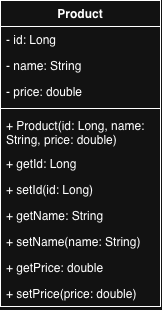

The diagram above was exported from draw.io. Its source (the exported page's mxGraphModel, read from the mxfile embedded in the PNG):
<mxGraphModel dx="774" dy="404" grid="1" gridSize="10" guides="1" tooltips="1" connect="1" arrows="1" fold="1" page="1" pageScale="1" pageWidth="850" pageHeight="1100" math="0" shadow="0">
  <root>
    <mxCell id="0" />
    <mxCell id="1" parent="0" />
    <mxCell id="MzvZ3hIXdFMfmYtQI9bB-1" parent="1" style="swimlane;fontStyle=1;align=center;verticalAlign=top;childLayout=stackLayout;horizontal=1;startSize=26;horizontalStack=0;resizeParent=1;resizeParentMax=0;resizeLast=0;collapsible=1;marginBottom=0;whiteSpace=wrap;html=1;" value="Product" vertex="1">
      <mxGeometry height="306" width="160" x="370" y="80" as="geometry" />
    </mxCell>
    <mxCell id="MzvZ3hIXdFMfmYtQI9bB-2" parent="MzvZ3hIXdFMfmYtQI9bB-1" style="text;strokeColor=none;fillColor=none;align=left;verticalAlign=top;spacingLeft=4;spacingRight=4;overflow=hidden;rotatable=0;points=[[0,0.5],[1,0.5]];portConstraint=eastwest;whiteSpace=wrap;html=1;" value="- id: Long" vertex="1">
      <mxGeometry height="26" width="160" y="26" as="geometry" />
    </mxCell>
    <mxCell id="MzvZ3hIXdFMfmYtQI9bB-5" parent="MzvZ3hIXdFMfmYtQI9bB-1" style="text;strokeColor=none;fillColor=none;align=left;verticalAlign=top;spacingLeft=4;spacingRight=4;overflow=hidden;rotatable=0;points=[[0,0.5],[1,0.5]];portConstraint=eastwest;whiteSpace=wrap;html=1;" value="- name: String" vertex="1">
      <mxGeometry height="26" width="160" y="52" as="geometry" />
    </mxCell>
    <mxCell id="MzvZ3hIXdFMfmYtQI9bB-6" parent="MzvZ3hIXdFMfmYtQI9bB-1" style="text;strokeColor=none;fillColor=none;align=left;verticalAlign=top;spacingLeft=4;spacingRight=4;overflow=hidden;rotatable=0;points=[[0,0.5],[1,0.5]];portConstraint=eastwest;whiteSpace=wrap;html=1;" value="- price: double" vertex="1">
      <mxGeometry height="26" width="160" y="78" as="geometry" />
    </mxCell>
    <mxCell id="MzvZ3hIXdFMfmYtQI9bB-3" parent="MzvZ3hIXdFMfmYtQI9bB-1" style="line;strokeWidth=1;fillColor=none;align=left;verticalAlign=middle;spacingTop=-1;spacingLeft=3;spacingRight=3;rotatable=0;labelPosition=right;points=[];portConstraint=eastwest;strokeColor=inherit;" value="" vertex="1">
      <mxGeometry height="8" width="160" y="104" as="geometry" />
    </mxCell>
    <mxCell id="MzvZ3hIXdFMfmYtQI9bB-4" parent="MzvZ3hIXdFMfmYtQI9bB-1" style="text;strokeColor=none;fillColor=none;align=left;verticalAlign=top;spacingLeft=4;spacingRight=4;overflow=hidden;rotatable=0;points=[[0,0.5],[1,0.5]];portConstraint=eastwest;whiteSpace=wrap;html=1;" value="+ Product(id: Long, name: String, price: double)" vertex="1">
      <mxGeometry height="38" width="160" y="112" as="geometry" />
    </mxCell>
    <mxCell id="MzvZ3hIXdFMfmYtQI9bB-7" parent="MzvZ3hIXdFMfmYtQI9bB-1" style="text;strokeColor=none;fillColor=none;align=left;verticalAlign=top;spacingLeft=4;spacingRight=4;overflow=hidden;rotatable=0;points=[[0,0.5],[1,0.5]];portConstraint=eastwest;whiteSpace=wrap;html=1;" value="+ getId: Long" vertex="1">
      <mxGeometry height="26" width="160" y="150" as="geometry" />
    </mxCell>
    <mxCell id="MzvZ3hIXdFMfmYtQI9bB-8" parent="MzvZ3hIXdFMfmYtQI9bB-1" style="text;strokeColor=none;fillColor=none;align=left;verticalAlign=top;spacingLeft=4;spacingRight=4;overflow=hidden;rotatable=0;points=[[0,0.5],[1,0.5]];portConstraint=eastwest;whiteSpace=wrap;html=1;" value="+ setId(id: Long)" vertex="1">
      <mxGeometry height="26" width="160" y="176" as="geometry" />
    </mxCell>
    <mxCell id="MzvZ3hIXdFMfmYtQI9bB-9" parent="MzvZ3hIXdFMfmYtQI9bB-1" style="text;strokeColor=none;fillColor=none;align=left;verticalAlign=top;spacingLeft=4;spacingRight=4;overflow=hidden;rotatable=0;points=[[0,0.5],[1,0.5]];portConstraint=eastwest;whiteSpace=wrap;html=1;" value="+ getName: String" vertex="1">
      <mxGeometry height="26" width="160" y="202" as="geometry" />
    </mxCell>
    <mxCell id="MzvZ3hIXdFMfmYtQI9bB-10" parent="MzvZ3hIXdFMfmYtQI9bB-1" style="text;strokeColor=none;fillColor=none;align=left;verticalAlign=top;spacingLeft=4;spacingRight=4;overflow=hidden;rotatable=0;points=[[0,0.5],[1,0.5]];portConstraint=eastwest;whiteSpace=wrap;html=1;" value="+ setName(name: String)" vertex="1">
      <mxGeometry height="26" width="160" y="228" as="geometry" />
    </mxCell>
    <mxCell id="MzvZ3hIXdFMfmYtQI9bB-11" parent="MzvZ3hIXdFMfmYtQI9bB-1" style="text;strokeColor=none;fillColor=none;align=left;verticalAlign=top;spacingLeft=4;spacingRight=4;overflow=hidden;rotatable=0;points=[[0,0.5],[1,0.5]];portConstraint=eastwest;whiteSpace=wrap;html=1;" value="+ getPrice: double" vertex="1">
      <mxGeometry height="26" width="160" y="254" as="geometry" />
    </mxCell>
    <mxCell id="MzvZ3hIXdFMfmYtQI9bB-12" parent="MzvZ3hIXdFMfmYtQI9bB-1" style="text;strokeColor=none;fillColor=none;align=left;verticalAlign=top;spacingLeft=4;spacingRight=4;overflow=hidden;rotatable=0;points=[[0,0.5],[1,0.5]];portConstraint=eastwest;whiteSpace=wrap;html=1;" value="+ setPrice(price: double)" vertex="1">
      <mxGeometry height="26" width="160" y="280" as="geometry" />
    </mxCell>
  </root>
</mxGraphModel>